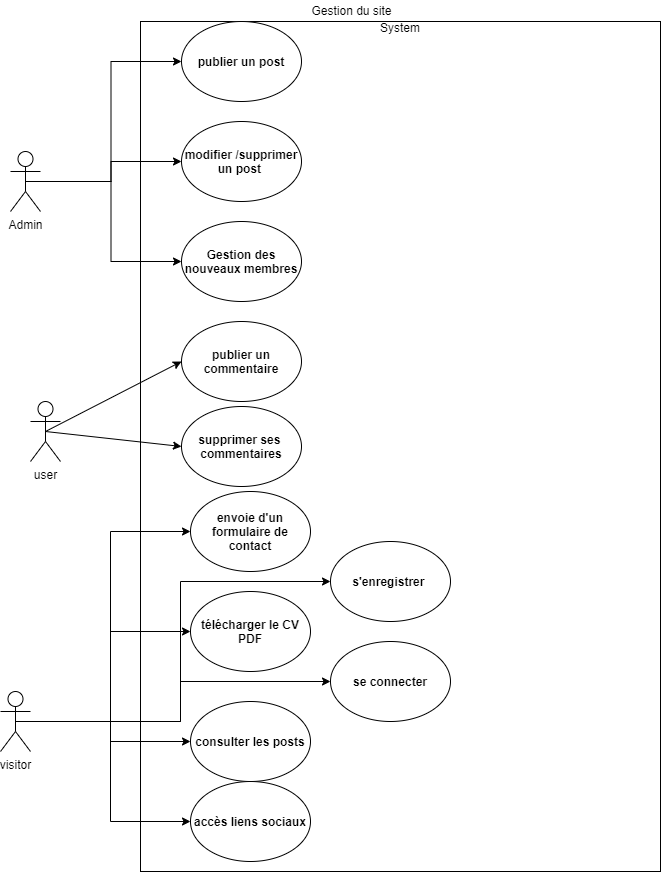

The diagram above was exported from draw.io. Its source (the exported page's mxGraphModel, read from the mxfile embedded in the PNG):
<mxGraphModel dx="1264" dy="592" grid="1" gridSize="10" guides="1" tooltips="1" connect="1" arrows="1" fold="1" page="1" pageScale="1" pageWidth="827" pageHeight="1169" math="0" shadow="0">
  <root>
    <mxCell id="0" />
    <mxCell id="1" parent="0" />
    <mxCell id="jPuYBhJWptI5F4VK48Ud-1" value="System&lt;p style=&quot;margin: 0px ; margin-top: 4px ; text-align: center ; text-decoration: underline&quot;&gt;&lt;/p&gt;" style="shape=rect;html=1;overflow=fill;whiteSpace=wrap;" parent="1" vertex="1">
      <mxGeometry x="200" y="40" width="520" height="850" as="geometry" />
    </mxCell>
    <mxCell id="iSCdfV38j7_N-x9hD1EP-1" style="edgeStyle=orthogonalEdgeStyle;rounded=0;orthogonalLoop=1;jettySize=auto;html=1;exitX=0.5;exitY=0.5;exitDx=0;exitDy=0;exitPerimeter=0;entryX=0;entryY=0.5;entryDx=0;entryDy=0;" edge="1" parent="1" source="jPuYBhJWptI5F4VK48Ud-2" target="RGwgMiLSimaa6h69VEDW-39">
      <mxGeometry relative="1" as="geometry" />
    </mxCell>
    <mxCell id="iSCdfV38j7_N-x9hD1EP-2" style="edgeStyle=orthogonalEdgeStyle;rounded=0;orthogonalLoop=1;jettySize=auto;html=1;exitX=0.5;exitY=0.5;exitDx=0;exitDy=0;exitPerimeter=0;entryX=0;entryY=0.5;entryDx=0;entryDy=0;" edge="1" parent="1" source="jPuYBhJWptI5F4VK48Ud-2" target="RGwgMiLSimaa6h69VEDW-41">
      <mxGeometry relative="1" as="geometry" />
    </mxCell>
    <mxCell id="iSCdfV38j7_N-x9hD1EP-4" style="edgeStyle=orthogonalEdgeStyle;rounded=0;orthogonalLoop=1;jettySize=auto;html=1;exitX=0.5;exitY=0.5;exitDx=0;exitDy=0;exitPerimeter=0;entryX=0;entryY=0.5;entryDx=0;entryDy=0;" edge="1" parent="1" source="jPuYBhJWptI5F4VK48Ud-2" target="RGwgMiLSimaa6h69VEDW-35">
      <mxGeometry relative="1" as="geometry" />
    </mxCell>
    <mxCell id="jPuYBhJWptI5F4VK48Ud-2" value="Admin" style="shape=umlActor;html=1;verticalLabelPosition=bottom;verticalAlign=top;align=center;" parent="1" vertex="1">
      <mxGeometry x="70" y="170" width="30" height="60" as="geometry" />
    </mxCell>
    <mxCell id="jPuYBhJWptI5F4VK48Ud-3" value="Gestion du site" style="text;html=1;align=center;verticalAlign=middle;resizable=0;points=[];autosize=1;" parent="1" vertex="1">
      <mxGeometry x="361" y="19" width="100" height="20" as="geometry" />
    </mxCell>
    <mxCell id="RGwgMiLSimaa6h69VEDW-11" style="edgeStyle=orthogonalEdgeStyle;rounded=0;orthogonalLoop=1;jettySize=auto;html=1;exitX=0.5;exitY=0.5;exitDx=0;exitDy=0;exitPerimeter=0;entryX=0;entryY=0.5;entryDx=0;entryDy=0;" parent="1" source="RGwgMiLSimaa6h69VEDW-6" target="RGwgMiLSimaa6h69VEDW-18" edge="1">
      <mxGeometry relative="1" as="geometry">
        <mxPoint x="250" y="560" as="targetPoint" />
      </mxGeometry>
    </mxCell>
    <mxCell id="RGwgMiLSimaa6h69VEDW-26" style="edgeStyle=orthogonalEdgeStyle;rounded=0;orthogonalLoop=1;jettySize=auto;html=1;exitX=0.5;exitY=0.5;exitDx=0;exitDy=0;exitPerimeter=0;entryX=0;entryY=0.5;entryDx=0;entryDy=0;" parent="1" source="RGwgMiLSimaa6h69VEDW-6" target="RGwgMiLSimaa6h69VEDW-24" edge="1">
      <mxGeometry relative="1" as="geometry" />
    </mxCell>
    <mxCell id="RGwgMiLSimaa6h69VEDW-29" style="edgeStyle=orthogonalEdgeStyle;rounded=0;orthogonalLoop=1;jettySize=auto;html=1;exitX=0.5;exitY=0.5;exitDx=0;exitDy=0;exitPerimeter=0;entryX=0;entryY=0.5;entryDx=0;entryDy=0;" parent="1" source="RGwgMiLSimaa6h69VEDW-6" target="RGwgMiLSimaa6h69VEDW-27" edge="1">
      <mxGeometry relative="1" as="geometry" />
    </mxCell>
    <mxCell id="RGwgMiLSimaa6h69VEDW-32" style="edgeStyle=orthogonalEdgeStyle;rounded=0;orthogonalLoop=1;jettySize=auto;html=1;exitX=0.5;exitY=0.5;exitDx=0;exitDy=0;exitPerimeter=0;entryX=0;entryY=0.5;entryDx=0;entryDy=0;" parent="1" source="RGwgMiLSimaa6h69VEDW-6" target="RGwgMiLSimaa6h69VEDW-30" edge="1">
      <mxGeometry relative="1" as="geometry" />
    </mxCell>
    <mxCell id="iSCdfV38j7_N-x9hD1EP-8" style="edgeStyle=orthogonalEdgeStyle;rounded=0;orthogonalLoop=1;jettySize=auto;html=1;exitX=0.5;exitY=0.5;exitDx=0;exitDy=0;exitPerimeter=0;entryX=0;entryY=0.5;entryDx=0;entryDy=0;" edge="1" parent="1" source="RGwgMiLSimaa6h69VEDW-6" target="RGwgMiLSimaa6h69VEDW-19">
      <mxGeometry relative="1" as="geometry" />
    </mxCell>
    <mxCell id="iSCdfV38j7_N-x9hD1EP-9" style="edgeStyle=orthogonalEdgeStyle;rounded=0;orthogonalLoop=1;jettySize=auto;html=1;exitX=0.5;exitY=0.5;exitDx=0;exitDy=0;exitPerimeter=0;entryX=0;entryY=0.5;entryDx=0;entryDy=0;" edge="1" parent="1" source="RGwgMiLSimaa6h69VEDW-6" target="RGwgMiLSimaa6h69VEDW-22">
      <mxGeometry relative="1" as="geometry" />
    </mxCell>
    <mxCell id="RGwgMiLSimaa6h69VEDW-6" value="visitor" style="shape=umlActor;html=1;verticalLabelPosition=bottom;verticalAlign=top;align=center;" parent="1" vertex="1">
      <mxGeometry x="60" y="710" width="30" height="60" as="geometry" />
    </mxCell>
    <mxCell id="RGwgMiLSimaa6h69VEDW-16" value="&lt;span style=&quot;font-weight: 700&quot;&gt;publier un commentaire&lt;/span&gt;" style="ellipse;whiteSpace=wrap;html=1;" parent="1" vertex="1">
      <mxGeometry x="241" y="340" width="120" height="80" as="geometry" />
    </mxCell>
    <mxCell id="RGwgMiLSimaa6h69VEDW-18" value="&lt;span style=&quot;white-space: normal ; font-weight: 700&quot;&gt;télécharger le CV PDF&lt;/span&gt;" style="ellipse;whiteSpace=wrap;html=1;" parent="1" vertex="1">
      <mxGeometry x="250" y="610" width="120" height="80" as="geometry" />
    </mxCell>
    <mxCell id="RGwgMiLSimaa6h69VEDW-27" value="&lt;span style=&quot;white-space: normal ; font-weight: 700&quot;&gt;accès liens sociaux&lt;/span&gt;" style="ellipse;whiteSpace=wrap;html=1;" parent="1" vertex="1">
      <mxGeometry x="250" y="800" width="120" height="80" as="geometry" />
    </mxCell>
    <mxCell id="RGwgMiLSimaa6h69VEDW-19" value="&lt;span style=&quot;white-space: normal ; font-weight: 700&quot;&gt;s'enregistrer&amp;nbsp;&lt;/span&gt;" style="ellipse;whiteSpace=wrap;html=1;" parent="1" vertex="1">
      <mxGeometry x="390" y="560" width="120" height="80" as="geometry" />
    </mxCell>
    <mxCell id="RGwgMiLSimaa6h69VEDW-39" value="&lt;span style=&quot;white-space: normal ; font-weight: 700&quot;&gt;publier un post&lt;/span&gt;" style="ellipse;whiteSpace=wrap;html=1;" parent="1" vertex="1">
      <mxGeometry x="241" y="40" width="120" height="80" as="geometry" />
    </mxCell>
    <mxCell id="RGwgMiLSimaa6h69VEDW-35" value="&lt;span style=&quot;font-weight: 700&quot;&gt;Gestion des nouveaux membres&lt;/span&gt;" style="ellipse;whiteSpace=wrap;html=1;" parent="1" vertex="1">
      <mxGeometry x="241" y="240" width="120" height="80" as="geometry" />
    </mxCell>
    <mxCell id="RGwgMiLSimaa6h69VEDW-22" value="&lt;span style=&quot;font-weight: 700&quot;&gt;se connecter&lt;/span&gt;" style="ellipse;whiteSpace=wrap;html=1;" parent="1" vertex="1">
      <mxGeometry x="390" y="660" width="120" height="80" as="geometry" />
    </mxCell>
    <mxCell id="RGwgMiLSimaa6h69VEDW-41" value="&lt;span style=&quot;white-space: normal ; font-weight: 700&quot;&gt;modifier /supprimer un post&amp;nbsp;&lt;/span&gt;" style="ellipse;whiteSpace=wrap;html=1;" parent="1" vertex="1">
      <mxGeometry x="241" y="140" width="120" height="80" as="geometry" />
    </mxCell>
    <mxCell id="RGwgMiLSimaa6h69VEDW-30" value="&lt;span style=&quot;white-space: normal ; font-weight: 700&quot;&gt;consulter les posts&lt;/span&gt;" style="ellipse;whiteSpace=wrap;html=1;" parent="1" vertex="1">
      <mxGeometry x="250" y="720" width="120" height="80" as="geometry" />
    </mxCell>
    <mxCell id="RGwgMiLSimaa6h69VEDW-24" value="&lt;span style=&quot;white-space: normal ; font-weight: 700&quot;&gt;envoie d'un formulaire de contact&lt;/span&gt;" style="ellipse;whiteSpace=wrap;html=1;" parent="1" vertex="1">
      <mxGeometry x="250" y="510" width="120" height="80" as="geometry" />
    </mxCell>
    <mxCell id="iSCdfV38j7_N-x9hD1EP-6" style="edgeStyle=none;rounded=0;orthogonalLoop=1;jettySize=auto;html=1;exitX=0.5;exitY=0.5;exitDx=0;exitDy=0;exitPerimeter=0;entryX=0;entryY=0.5;entryDx=0;entryDy=0;" edge="1" parent="1" source="iSCdfV38j7_N-x9hD1EP-5" target="RGwgMiLSimaa6h69VEDW-16">
      <mxGeometry relative="1" as="geometry" />
    </mxCell>
    <mxCell id="iSCdfV38j7_N-x9hD1EP-12" style="rounded=0;orthogonalLoop=1;jettySize=auto;html=1;exitX=0.5;exitY=0.5;exitDx=0;exitDy=0;exitPerimeter=0;entryX=0;entryY=0.5;entryDx=0;entryDy=0;" edge="1" parent="1" source="iSCdfV38j7_N-x9hD1EP-5" target="iSCdfV38j7_N-x9hD1EP-10">
      <mxGeometry relative="1" as="geometry" />
    </mxCell>
    <mxCell id="iSCdfV38j7_N-x9hD1EP-5" value="user" style="shape=umlActor;verticalLabelPosition=bottom;labelBackgroundColor=#ffffff;verticalAlign=top;html=1;outlineConnect=0;" vertex="1" parent="1">
      <mxGeometry x="90" y="420" width="30" height="60" as="geometry" />
    </mxCell>
    <mxCell id="iSCdfV38j7_N-x9hD1EP-10" value="&lt;span style=&quot;white-space: normal ; font-weight: 700&quot;&gt;supprimer ses &lt;br&gt;commentaires&lt;/span&gt;" style="ellipse;whiteSpace=wrap;html=1;" vertex="1" parent="1">
      <mxGeometry x="241" y="425" width="120" height="80" as="geometry" />
    </mxCell>
  </root>
</mxGraphModel>